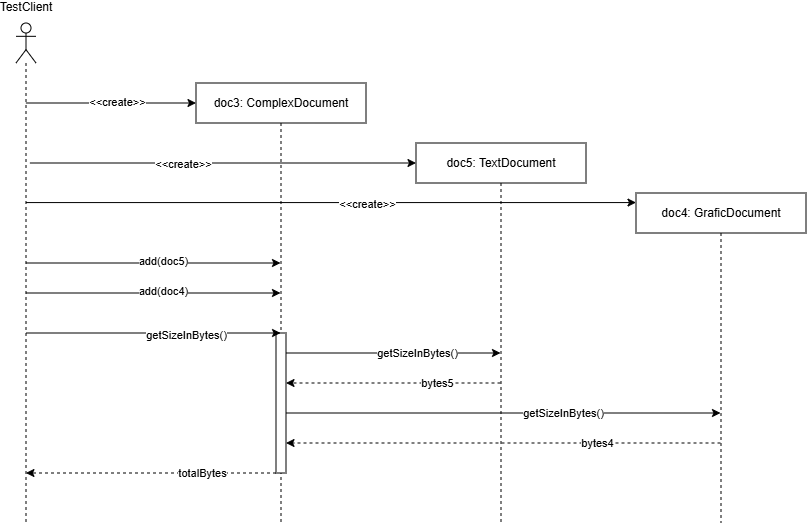

The diagram above was exported from draw.io. Its source (the exported page's mxGraphModel, read from the mxfile embedded in the PNG):
<mxGraphModel dx="1181" dy="635" grid="1" gridSize="10" guides="1" tooltips="1" connect="1" arrows="1" fold="1" page="1" pageScale="1" pageWidth="827" pageHeight="1169" math="0" shadow="0">
  <root>
    <mxCell id="0" />
    <mxCell id="1" parent="0" />
    <mxCell id="A5x8yy0Q0ZPloyxx5R7l-1" parent="1" style="shape=umlLifeline;perimeter=lifelinePerimeter;whiteSpace=wrap;html=1;container=1;dropTarget=0;collapsible=0;recursiveResize=0;outlineConnect=0;portConstraint=eastwest;newEdgeStyle={&quot;curved&quot;:0,&quot;rounded&quot;:0};participant=umlActor;" value="TestClient&lt;div&gt;&lt;br&gt;&lt;/div&gt;&lt;div&gt;&lt;br&gt;&lt;/div&gt;&lt;div&gt;&lt;br&gt;&lt;/div&gt;&lt;div&gt;&lt;br&gt;&lt;/div&gt;&lt;div&gt;&lt;br&gt;&lt;/div&gt;" vertex="1">
      <mxGeometry height="500" width="20" x="110" y="60" as="geometry" />
    </mxCell>
    <mxCell id="A5x8yy0Q0ZPloyxx5R7l-2" parent="1" style="shape=umlLifeline;perimeter=lifelinePerimeter;whiteSpace=wrap;html=1;container=1;dropTarget=0;collapsible=0;recursiveResize=0;outlineConnect=0;portConstraint=eastwest;newEdgeStyle={&quot;curved&quot;:0,&quot;rounded&quot;:0};" value="doc3: ComplexDocument" vertex="1">
      <mxGeometry height="440" width="170" x="290" y="120" as="geometry" />
    </mxCell>
    <mxCell id="A5x8yy0Q0ZPloyxx5R7l-17" parent="A5x8yy0Q0ZPloyxx5R7l-2" style="html=1;points=[[0,0,0,0,5],[0,1,0,0,-5],[1,0,0,0,5],[1,1,0,0,-5]];perimeter=orthogonalPerimeter;outlineConnect=0;targetShapes=umlLifeline;portConstraint=eastwest;newEdgeStyle={&quot;curved&quot;:0,&quot;rounded&quot;:0};" value="" vertex="1">
      <mxGeometry height="140" width="10" x="80" y="250" as="geometry" />
    </mxCell>
    <mxCell id="A5x8yy0Q0ZPloyxx5R7l-3" edge="1" parent="1" style="endArrow=classic;html=1;rounded=0;" value="">
      <mxGeometry height="50" relative="1" width="50" as="geometry">
        <mxPoint x="119.92857142857133" y="140" as="sourcePoint" />
        <mxPoint x="290" y="140" as="targetPoint" />
      </mxGeometry>
    </mxCell>
    <mxCell id="A5x8yy0Q0ZPloyxx5R7l-4" connectable="0" parent="A5x8yy0Q0ZPloyxx5R7l-3" style="edgeLabel;html=1;align=center;verticalAlign=middle;resizable=0;points=[];" value="&amp;lt;&amp;lt;create&amp;gt;&amp;gt;" vertex="1">
      <mxGeometry relative="1" x="-0.3793" y="1" as="geometry">
        <mxPoint x="38" as="offset" />
      </mxGeometry>
    </mxCell>
    <mxCell id="A5x8yy0Q0ZPloyxx5R7l-5" parent="1" style="shape=umlLifeline;perimeter=lifelinePerimeter;whiteSpace=wrap;html=1;container=1;dropTarget=0;collapsible=0;recursiveResize=0;outlineConnect=0;portConstraint=eastwest;newEdgeStyle={&quot;curved&quot;:0,&quot;rounded&quot;:0};" value="doc5: TextDocument" vertex="1">
      <mxGeometry height="380" width="170" x="510" y="180" as="geometry" />
    </mxCell>
    <mxCell id="A5x8yy0Q0ZPloyxx5R7l-6" edge="1" parent="1" style="endArrow=classic;html=1;rounded=0;" value="">
      <mxGeometry height="50" relative="1" width="50" as="geometry">
        <mxPoint x="123.92857142857133" y="200" as="sourcePoint" />
        <mxPoint x="510" y="200" as="targetPoint" />
      </mxGeometry>
    </mxCell>
    <mxCell id="A5x8yy0Q0ZPloyxx5R7l-7" connectable="0" parent="A5x8yy0Q0ZPloyxx5R7l-6" style="edgeLabel;html=1;align=center;verticalAlign=middle;resizable=0;points=[];" value="&amp;lt;&amp;lt;create&amp;gt;&amp;gt;" vertex="1">
      <mxGeometry relative="1" x="-0.2159" y="-1" as="geometry">
        <mxPoint x="1" as="offset" />
      </mxGeometry>
    </mxCell>
    <mxCell id="A5x8yy0Q0ZPloyxx5R7l-8" parent="1" style="shape=umlLifeline;perimeter=lifelinePerimeter;whiteSpace=wrap;html=1;container=1;dropTarget=0;collapsible=0;recursiveResize=0;outlineConnect=0;portConstraint=eastwest;newEdgeStyle={&quot;curved&quot;:0,&quot;rounded&quot;:0};" value="doc4: GraficDocument" vertex="1">
      <mxGeometry height="330" width="170" x="730" y="230" as="geometry" />
    </mxCell>
    <mxCell id="A5x8yy0Q0ZPloyxx5R7l-9" edge="1" parent="1" source="A5x8yy0Q0ZPloyxx5R7l-1" style="endArrow=classic;html=1;rounded=0;entryX=0;entryY=0.029;entryDx=0;entryDy=0;entryPerimeter=0;" target="A5x8yy0Q0ZPloyxx5R7l-8" value="">
      <mxGeometry height="50" relative="1" width="50" as="geometry">
        <mxPoint x="300" y="280" as="sourcePoint" />
        <mxPoint x="686.0714285714287" y="280" as="targetPoint" />
      </mxGeometry>
    </mxCell>
    <mxCell id="A5x8yy0Q0ZPloyxx5R7l-10" connectable="0" parent="A5x8yy0Q0ZPloyxx5R7l-9" style="edgeLabel;html=1;align=center;verticalAlign=middle;resizable=0;points=[];" value="&amp;lt;&amp;lt;create&amp;gt;&amp;gt;" vertex="1">
      <mxGeometry relative="1" x="-0.2159" y="-1" as="geometry">
        <mxPoint x="101" as="offset" />
      </mxGeometry>
    </mxCell>
    <mxCell id="A5x8yy0Q0ZPloyxx5R7l-11" edge="1" parent="1" style="endArrow=classic;html=1;rounded=0;" value="">
      <mxGeometry height="50" relative="1" width="50" as="geometry">
        <mxPoint x="119.92857142857133" y="300" as="sourcePoint" />
        <mxPoint x="374.5" y="300" as="targetPoint" />
      </mxGeometry>
    </mxCell>
    <mxCell id="A5x8yy0Q0ZPloyxx5R7l-12" connectable="0" parent="A5x8yy0Q0ZPloyxx5R7l-11" style="edgeLabel;html=1;align=center;verticalAlign=middle;resizable=0;points=[];" value="add(doc5)" vertex="1">
      <mxGeometry relative="1" x="0.0746" y="2" as="geometry">
        <mxPoint as="offset" />
      </mxGeometry>
    </mxCell>
    <mxCell id="A5x8yy0Q0ZPloyxx5R7l-13" edge="1" parent="1" style="endArrow=classic;html=1;rounded=0;" value="">
      <mxGeometry height="50" relative="1" width="50" as="geometry">
        <mxPoint x="119.92857142857133" y="330" as="sourcePoint" />
        <mxPoint x="374.5" y="330" as="targetPoint" />
      </mxGeometry>
    </mxCell>
    <mxCell id="A5x8yy0Q0ZPloyxx5R7l-14" connectable="0" parent="A5x8yy0Q0ZPloyxx5R7l-13" style="edgeLabel;html=1;align=center;verticalAlign=middle;resizable=0;points=[];" value="add(doc4)" vertex="1">
      <mxGeometry relative="1" x="0.0746" y="2" as="geometry">
        <mxPoint as="offset" />
      </mxGeometry>
    </mxCell>
    <mxCell id="A5x8yy0Q0ZPloyxx5R7l-15" edge="1" parent="1" style="endArrow=classic;html=1;rounded=0;" value="">
      <mxGeometry height="50" relative="1" width="50" as="geometry">
        <mxPoint x="119.99857142857132" y="370" as="sourcePoint" />
        <mxPoint x="374.57" y="370" as="targetPoint" />
      </mxGeometry>
    </mxCell>
    <mxCell id="A5x8yy0Q0ZPloyxx5R7l-16" connectable="0" parent="A5x8yy0Q0ZPloyxx5R7l-15" style="edgeLabel;html=1;align=center;verticalAlign=middle;resizable=0;points=[];" value="getSizeInBytes()" vertex="1">
      <mxGeometry relative="1" x="0.4871" y="-2" as="geometry">
        <mxPoint x="-29" as="offset" />
      </mxGeometry>
    </mxCell>
    <mxCell id="A5x8yy0Q0ZPloyxx5R7l-18" edge="1" parent="1" style="endArrow=classic;html=1;rounded=0;" value="">
      <mxGeometry height="50" relative="1" width="50" as="geometry">
        <mxPoint x="380" y="390" as="sourcePoint" />
        <mxPoint x="594.5" y="390" as="targetPoint" />
      </mxGeometry>
    </mxCell>
    <mxCell id="A5x8yy0Q0ZPloyxx5R7l-19" connectable="0" parent="A5x8yy0Q0ZPloyxx5R7l-18" style="edgeLabel;html=1;align=center;verticalAlign=middle;resizable=0;points=[];" value="getSizeInBytes()" vertex="1">
      <mxGeometry relative="1" x="0.328" as="geometry">
        <mxPoint x="-12" as="offset" />
      </mxGeometry>
    </mxCell>
    <mxCell id="A5x8yy0Q0ZPloyxx5R7l-20" edge="1" parent="1" style="endArrow=classic;html=1;rounded=0;dashed=1;" value="">
      <mxGeometry height="50" relative="1" width="50" as="geometry">
        <mxPoint x="594.5" y="420" as="sourcePoint" />
        <mxPoint x="380" y="420" as="targetPoint" />
      </mxGeometry>
    </mxCell>
    <mxCell id="A5x8yy0Q0ZPloyxx5R7l-21" connectable="0" parent="A5x8yy0Q0ZPloyxx5R7l-20" style="edgeLabel;html=1;align=center;verticalAlign=middle;resizable=0;points=[];" value="bytes5" vertex="1">
      <mxGeometry relative="1" x="-0.4559" as="geometry">
        <mxPoint x="-6" as="offset" />
      </mxGeometry>
    </mxCell>
    <mxCell id="A5x8yy0Q0ZPloyxx5R7l-22" edge="1" parent="1" style="endArrow=classic;html=1;rounded=0;" value="">
      <mxGeometry height="50" relative="1" width="50" as="geometry">
        <mxPoint x="380" y="450" as="sourcePoint" />
        <mxPoint x="814.5" y="450" as="targetPoint" />
      </mxGeometry>
    </mxCell>
    <mxCell id="A5x8yy0Q0ZPloyxx5R7l-23" connectable="0" parent="A5x8yy0Q0ZPloyxx5R7l-22" style="edgeLabel;html=1;align=center;verticalAlign=middle;resizable=0;points=[];" value="getSizeInBytes()" vertex="1">
      <mxGeometry relative="1" x="0.328" as="geometry">
        <mxPoint x="-12" as="offset" />
      </mxGeometry>
    </mxCell>
    <mxCell id="A5x8yy0Q0ZPloyxx5R7l-24" edge="1" parent="1" style="endArrow=classic;html=1;rounded=0;dashed=1;" value="">
      <mxGeometry height="50" relative="1" width="50" as="geometry">
        <mxPoint x="814.5" y="480" as="sourcePoint" />
        <mxPoint x="380" y="480" as="targetPoint" />
      </mxGeometry>
    </mxCell>
    <mxCell id="A5x8yy0Q0ZPloyxx5R7l-25" connectable="0" parent="A5x8yy0Q0ZPloyxx5R7l-24" style="edgeLabel;html=1;align=center;verticalAlign=middle;resizable=0;points=[];" value="bytes4" vertex="1">
      <mxGeometry relative="1" x="-0.4559" as="geometry">
        <mxPoint x="-6" as="offset" />
      </mxGeometry>
    </mxCell>
    <mxCell id="A5x8yy0Q0ZPloyxx5R7l-26" edge="1" parent="1" style="endArrow=classic;html=1;rounded=0;dashed=1;" value="">
      <mxGeometry height="50" relative="1" width="50" as="geometry">
        <mxPoint x="370" y="510" as="sourcePoint" />
        <mxPoint x="119.92857142857133" y="510" as="targetPoint" />
      </mxGeometry>
    </mxCell>
    <mxCell id="A5x8yy0Q0ZPloyxx5R7l-27" connectable="0" parent="A5x8yy0Q0ZPloyxx5R7l-26" style="edgeLabel;html=1;align=center;verticalAlign=middle;resizable=0;points=[];" value="totalBytes" vertex="1">
      <mxGeometry relative="1" x="-0.4559" as="geometry">
        <mxPoint x="-6" as="offset" />
      </mxGeometry>
    </mxCell>
  </root>
</mxGraphModel>